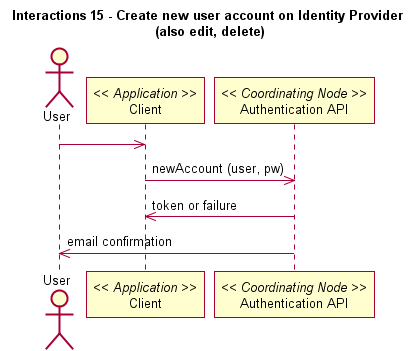

The diagram above was rendered by PlantUML. Its source (embedded in the PNG):
@startuml
title Interactions 15 - Create new user account on Identity Provider \n(also edit, delete)
actor User
participant "Client" as app_client << Application >>
User -> app_client
participant "Authentication API" as c_authenticate << Coordinating Node >>
app_client -> c_authenticate: newAccount (user, pw)
c_authenticate -> app_client: token or failure
c_authenticate -> User: email confirmation
@enduml